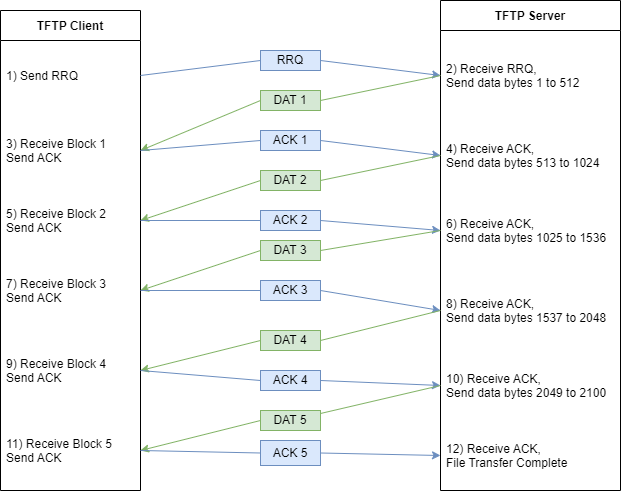

The diagram above was exported from draw.io. Its source (the exported page's mxGraphModel, read from the mxfile embedded in the PNG):
<mxGraphModel dx="779" dy="472" grid="1" gridSize="10" guides="1" tooltips="1" connect="1" arrows="1" fold="1" page="1" pageScale="1" pageWidth="850" pageHeight="1100" math="0" shadow="0">
  <root>
    <mxCell id="0" />
    <mxCell id="1" parent="0" />
    <mxCell id="bMMVtXFcQQYpn8iVTRHC-1" value="TFTP Client" style="swimlane;fontStyle=1;childLayout=stackLayout;horizontal=1;startSize=30;horizontalStack=0;resizeParent=1;resizeParentMax=0;resizeLast=0;collapsible=1;marginBottom=0;" vertex="1" parent="1">
      <mxGeometry x="40" y="50" width="140" height="480" as="geometry" />
    </mxCell>
    <mxCell id="bMMVtXFcQQYpn8iVTRHC-2" value="1) Send RRQ" style="text;strokeColor=none;fillColor=none;align=left;verticalAlign=middle;spacingLeft=4;spacingRight=4;overflow=hidden;points=[[0,0.5],[1,0.5]];portConstraint=eastwest;rotatable=0;" vertex="1" parent="bMMVtXFcQQYpn8iVTRHC-1">
      <mxGeometry y="30" width="140" height="70" as="geometry" />
    </mxCell>
    <mxCell id="bMMVtXFcQQYpn8iVTRHC-3" value="3) Receive Block 1&#10;Send ACK" style="text;strokeColor=none;fillColor=none;align=left;verticalAlign=middle;spacingLeft=4;spacingRight=4;overflow=hidden;points=[[0,0.5],[1,0.5]];portConstraint=eastwest;rotatable=0;" vertex="1" parent="bMMVtXFcQQYpn8iVTRHC-1">
      <mxGeometry y="100" width="140" height="80" as="geometry" />
    </mxCell>
    <mxCell id="bMMVtXFcQQYpn8iVTRHC-4" value="5) Receive Block 2&#10;Send ACK" style="text;strokeColor=none;fillColor=none;align=left;verticalAlign=middle;spacingLeft=4;spacingRight=4;overflow=hidden;points=[[0,0.5],[1,0.5]];portConstraint=eastwest;rotatable=0;" vertex="1" parent="bMMVtXFcQQYpn8iVTRHC-1">
      <mxGeometry y="180" width="140" height="60" as="geometry" />
    </mxCell>
    <mxCell id="bMMVtXFcQQYpn8iVTRHC-5" value="7) Receive Block 3&#10;Send ACK" style="text;strokeColor=none;fillColor=none;align=left;verticalAlign=middle;spacingLeft=4;spacingRight=4;overflow=hidden;points=[[0,0.5],[1,0.5]];portConstraint=eastwest;rotatable=0;" vertex="1" parent="bMMVtXFcQQYpn8iVTRHC-1">
      <mxGeometry y="240" width="140" height="80" as="geometry" />
    </mxCell>
    <mxCell id="bMMVtXFcQQYpn8iVTRHC-6" value="9) Receive Block 4&#10;Send ACK" style="text;strokeColor=none;fillColor=none;align=left;verticalAlign=middle;spacingLeft=4;spacingRight=4;overflow=hidden;points=[[0,0.5],[1,0.5]];portConstraint=eastwest;rotatable=0;" vertex="1" parent="bMMVtXFcQQYpn8iVTRHC-1">
      <mxGeometry y="320" width="140" height="80" as="geometry" />
    </mxCell>
    <mxCell id="Qv99BhfY6BbFWOJG-xfL-1" value="11) Receive Block 5&#10;Send ACK" style="text;strokeColor=none;fillColor=none;align=left;verticalAlign=middle;spacingLeft=4;spacingRight=4;overflow=hidden;points=[[0,0.5],[1,0.5]];portConstraint=eastwest;rotatable=0;" vertex="1" parent="bMMVtXFcQQYpn8iVTRHC-1">
      <mxGeometry y="400" width="140" height="80" as="geometry" />
    </mxCell>
    <mxCell id="bMMVtXFcQQYpn8iVTRHC-7" value="TFTP Server" style="swimlane;fontStyle=1;childLayout=stackLayout;horizontal=1;startSize=30;horizontalStack=0;resizeParent=1;resizeParentMax=0;resizeLast=0;collapsible=1;marginBottom=0;" vertex="1" parent="1">
      <mxGeometry x="480" y="40" width="180" height="490" as="geometry" />
    </mxCell>
    <mxCell id="bMMVtXFcQQYpn8iVTRHC-8" value="2) Receive RRQ, &#10;Send data bytes 1 to 512" style="text;strokeColor=none;fillColor=none;align=left;verticalAlign=middle;spacingLeft=4;spacingRight=4;overflow=hidden;points=[[0,0.5],[1,0.5]];portConstraint=eastwest;rotatable=0;" vertex="1" parent="bMMVtXFcQQYpn8iVTRHC-7">
      <mxGeometry y="30" width="180" height="90" as="geometry" />
    </mxCell>
    <mxCell id="bMMVtXFcQQYpn8iVTRHC-9" value="4) Receive ACK, &#10;Send data bytes 513 to 1024" style="text;strokeColor=none;fillColor=none;align=left;verticalAlign=middle;spacingLeft=4;spacingRight=4;overflow=hidden;points=[[0,0.5],[1,0.5]];portConstraint=eastwest;rotatable=0;" vertex="1" parent="bMMVtXFcQQYpn8iVTRHC-7">
      <mxGeometry y="120" width="180" height="70" as="geometry" />
    </mxCell>
    <mxCell id="bMMVtXFcQQYpn8iVTRHC-10" value="6) Receive ACK, &#10;Send data bytes 1025 to 1536" style="text;strokeColor=none;fillColor=none;align=left;verticalAlign=middle;spacingLeft=4;spacingRight=4;overflow=hidden;points=[[0,0.5],[1,0.5]];portConstraint=eastwest;rotatable=0;" vertex="1" parent="bMMVtXFcQQYpn8iVTRHC-7">
      <mxGeometry y="190" width="180" height="80" as="geometry" />
    </mxCell>
    <mxCell id="bMMVtXFcQQYpn8iVTRHC-11" value="8) Receive ACK, &#10;Send data bytes 1537 to 2048" style="text;strokeColor=none;fillColor=none;align=left;verticalAlign=middle;spacingLeft=4;spacingRight=4;overflow=hidden;points=[[0,0.5],[1,0.5]];portConstraint=eastwest;rotatable=0;" vertex="1" parent="bMMVtXFcQQYpn8iVTRHC-7">
      <mxGeometry y="270" width="180" height="80" as="geometry" />
    </mxCell>
    <mxCell id="bMMVtXFcQQYpn8iVTRHC-12" value="10) Receive ACK, &#10;Send data bytes 2049 to 2100" style="text;strokeColor=none;fillColor=none;align=left;verticalAlign=middle;spacingLeft=4;spacingRight=4;overflow=hidden;points=[[0,0.5],[1,0.5]];portConstraint=eastwest;rotatable=0;" vertex="1" parent="bMMVtXFcQQYpn8iVTRHC-7">
      <mxGeometry y="350" width="180" height="70" as="geometry" />
    </mxCell>
    <mxCell id="Qv99BhfY6BbFWOJG-xfL-2" value="12) Receive ACK, &#10;File Transfer Complete" style="text;strokeColor=none;fillColor=none;align=left;verticalAlign=middle;spacingLeft=4;spacingRight=4;overflow=hidden;points=[[0,0.5],[1,0.5]];portConstraint=eastwest;rotatable=0;" vertex="1" parent="bMMVtXFcQQYpn8iVTRHC-7">
      <mxGeometry y="420" width="180" height="70" as="geometry" />
    </mxCell>
    <mxCell id="bMMVtXFcQQYpn8iVTRHC-13" value="" style="endArrow=classic;html=1;rounded=0;exitX=1;exitY=0.5;exitDx=0;exitDy=0;entryX=0;entryY=0.5;entryDx=0;entryDy=0;endFill=1;startArrow=none;strokeColor=#6c8ebf;fillColor=#dae8fc;" edge="1" parent="1" source="bMMVtXFcQQYpn8iVTRHC-22" target="bMMVtXFcQQYpn8iVTRHC-8">
      <mxGeometry width="50" height="50" relative="1" as="geometry">
        <mxPoint x="380" y="220" as="sourcePoint" />
        <mxPoint x="430" y="170" as="targetPoint" />
      </mxGeometry>
    </mxCell>
    <mxCell id="bMMVtXFcQQYpn8iVTRHC-14" value="" style="endArrow=classic;html=1;rounded=0;entryX=1;entryY=0.5;entryDx=0;entryDy=0;exitX=0;exitY=0.5;exitDx=0;exitDy=0;startArrow=none;fillColor=#d5e8d4;strokeColor=#82b366;" edge="1" parent="1" source="bMMVtXFcQQYpn8iVTRHC-24" target="bMMVtXFcQQYpn8iVTRHC-3">
      <mxGeometry width="50" height="50" relative="1" as="geometry">
        <mxPoint x="380" y="210" as="sourcePoint" />
        <mxPoint x="430" y="160" as="targetPoint" />
      </mxGeometry>
    </mxCell>
    <mxCell id="bMMVtXFcQQYpn8iVTRHC-15" value="" style="endArrow=classic;html=1;rounded=0;entryX=0;entryY=0.5;entryDx=0;entryDy=0;exitX=1;exitY=0.5;exitDx=0;exitDy=0;startArrow=none;fillColor=#dae8fc;strokeColor=#6c8ebf;" edge="1" parent="1" source="bMMVtXFcQQYpn8iVTRHC-26" target="bMMVtXFcQQYpn8iVTRHC-9">
      <mxGeometry width="50" height="50" relative="1" as="geometry">
        <mxPoint x="510" y="160" as="sourcePoint" />
        <mxPoint x="210" y="195" as="targetPoint" />
      </mxGeometry>
    </mxCell>
    <mxCell id="bMMVtXFcQQYpn8iVTRHC-16" value="" style="endArrow=classic;html=1;rounded=0;entryX=1;entryY=0.5;entryDx=0;entryDy=0;exitX=0;exitY=0.5;exitDx=0;exitDy=0;startArrow=none;fillColor=#d5e8d4;strokeColor=#82b366;" edge="1" parent="1" source="bMMVtXFcQQYpn8iVTRHC-28" target="bMMVtXFcQQYpn8iVTRHC-4">
      <mxGeometry width="50" height="50" relative="1" as="geometry">
        <mxPoint x="190" y="190" as="sourcePoint" />
        <mxPoint x="490" y="195" as="targetPoint" />
      </mxGeometry>
    </mxCell>
    <mxCell id="bMMVtXFcQQYpn8iVTRHC-17" value="" style="endArrow=classic;html=1;rounded=0;entryX=0;entryY=0.5;entryDx=0;entryDy=0;exitX=1;exitY=0.5;exitDx=0;exitDy=0;startArrow=none;fillColor=#dae8fc;strokeColor=#6c8ebf;" edge="1" parent="1" source="bMMVtXFcQQYpn8iVTRHC-30" target="bMMVtXFcQQYpn8iVTRHC-10">
      <mxGeometry width="50" height="50" relative="1" as="geometry">
        <mxPoint x="490" y="210" as="sourcePoint" />
        <mxPoint x="190" y="240" as="targetPoint" />
      </mxGeometry>
    </mxCell>
    <mxCell id="bMMVtXFcQQYpn8iVTRHC-18" value="" style="endArrow=classic;html=1;rounded=0;entryX=1;entryY=0.5;entryDx=0;entryDy=0;exitX=0;exitY=0.5;exitDx=0;exitDy=0;startArrow=none;fillColor=#d5e8d4;strokeColor=#82b366;" edge="1" parent="1" source="bMMVtXFcQQYpn8iVTRHC-32" target="bMMVtXFcQQYpn8iVTRHC-5">
      <mxGeometry width="50" height="50" relative="1" as="geometry">
        <mxPoint x="190" y="175" as="sourcePoint" />
        <mxPoint x="490" y="180" as="targetPoint" />
      </mxGeometry>
    </mxCell>
    <mxCell id="bMMVtXFcQQYpn8iVTRHC-19" value="" style="endArrow=classic;html=1;rounded=0;entryX=0;entryY=0.5;entryDx=0;entryDy=0;exitX=1;exitY=0.5;exitDx=0;exitDy=0;startArrow=none;fillColor=#dae8fc;strokeColor=#6c8ebf;" edge="1" parent="1" source="bMMVtXFcQQYpn8iVTRHC-34" target="bMMVtXFcQQYpn8iVTRHC-11">
      <mxGeometry width="50" height="50" relative="1" as="geometry">
        <mxPoint x="490" y="180" as="sourcePoint" />
        <mxPoint x="190" y="210" as="targetPoint" />
      </mxGeometry>
    </mxCell>
    <mxCell id="bMMVtXFcQQYpn8iVTRHC-20" value="" style="endArrow=classic;html=1;rounded=0;entryX=1;entryY=0.5;entryDx=0;entryDy=0;exitX=0;exitY=0.5;exitDx=0;exitDy=0;startArrow=none;fillColor=#d5e8d4;strokeColor=#82b366;" edge="1" parent="1" source="bMMVtXFcQQYpn8iVTRHC-36" target="bMMVtXFcQQYpn8iVTRHC-6">
      <mxGeometry width="50" height="50" relative="1" as="geometry">
        <mxPoint x="500" y="190" as="sourcePoint" />
        <mxPoint x="200" y="220" as="targetPoint" />
      </mxGeometry>
    </mxCell>
    <mxCell id="bMMVtXFcQQYpn8iVTRHC-21" value="" style="endArrow=classic;html=1;rounded=0;entryX=0;entryY=0.5;entryDx=0;entryDy=0;exitX=1;exitY=0.5;exitDx=0;exitDy=0;startArrow=none;fillColor=#dae8fc;strokeColor=#6c8ebf;" edge="1" parent="1" source="bMMVtXFcQQYpn8iVTRHC-38" target="bMMVtXFcQQYpn8iVTRHC-12">
      <mxGeometry width="50" height="50" relative="1" as="geometry">
        <mxPoint x="490" y="220" as="sourcePoint" />
        <mxPoint x="190" y="250" as="targetPoint" />
      </mxGeometry>
    </mxCell>
    <mxCell id="bMMVtXFcQQYpn8iVTRHC-22" value="RRQ" style="text;html=1;strokeColor=#6c8ebf;fillColor=#dae8fc;align=center;verticalAlign=middle;whiteSpace=wrap;rounded=0;" vertex="1" parent="1">
      <mxGeometry x="300" y="90" width="60" height="20" as="geometry" />
    </mxCell>
    <mxCell id="bMMVtXFcQQYpn8iVTRHC-23" value="" style="endArrow=none;html=1;rounded=0;exitX=1;exitY=0.5;exitDx=0;exitDy=0;entryX=0;entryY=0.5;entryDx=0;entryDy=0;endFill=1;strokeColor=#6c8ebf;fillColor=#dae8fc;" edge="1" parent="1" source="bMMVtXFcQQYpn8iVTRHC-2" target="bMMVtXFcQQYpn8iVTRHC-22">
      <mxGeometry width="50" height="50" relative="1" as="geometry">
        <mxPoint x="180" y="95" as="sourcePoint" />
        <mxPoint x="480" y="95" as="targetPoint" />
      </mxGeometry>
    </mxCell>
    <mxCell id="bMMVtXFcQQYpn8iVTRHC-24" value="DAT 1" style="text;html=1;strokeColor=#82b366;fillColor=#d5e8d4;align=center;verticalAlign=middle;whiteSpace=wrap;rounded=0;" vertex="1" parent="1">
      <mxGeometry x="300" y="130" width="60" height="20" as="geometry" />
    </mxCell>
    <mxCell id="bMMVtXFcQQYpn8iVTRHC-25" value="" style="endArrow=none;html=1;rounded=0;entryX=1;entryY=0.5;entryDx=0;entryDy=0;exitX=0;exitY=0.5;exitDx=0;exitDy=0;fillColor=#d5e8d4;strokeColor=#82b366;" edge="1" parent="1" source="bMMVtXFcQQYpn8iVTRHC-8" target="bMMVtXFcQQYpn8iVTRHC-24">
      <mxGeometry width="50" height="50" relative="1" as="geometry">
        <mxPoint x="480" y="95" as="sourcePoint" />
        <mxPoint x="180" y="130" as="targetPoint" />
      </mxGeometry>
    </mxCell>
    <mxCell id="bMMVtXFcQQYpn8iVTRHC-26" value="ACK 1" style="text;html=1;strokeColor=#6c8ebf;fillColor=#dae8fc;align=center;verticalAlign=middle;whiteSpace=wrap;rounded=0;" vertex="1" parent="1">
      <mxGeometry x="300" y="170" width="60" height="20" as="geometry" />
    </mxCell>
    <mxCell id="bMMVtXFcQQYpn8iVTRHC-27" value="" style="endArrow=none;html=1;rounded=0;entryX=0;entryY=0.5;entryDx=0;entryDy=0;exitX=1;exitY=0.5;exitDx=0;exitDy=0;fillColor=#dae8fc;strokeColor=#6c8ebf;" edge="1" parent="1" source="bMMVtXFcQQYpn8iVTRHC-3" target="bMMVtXFcQQYpn8iVTRHC-26">
      <mxGeometry width="50" height="50" relative="1" as="geometry">
        <mxPoint x="180" y="160" as="sourcePoint" />
        <mxPoint x="480" y="165" as="targetPoint" />
      </mxGeometry>
    </mxCell>
    <mxCell id="bMMVtXFcQQYpn8iVTRHC-28" value="DAT 2" style="text;html=1;strokeColor=#82b366;fillColor=#d5e8d4;align=center;verticalAlign=middle;whiteSpace=wrap;rounded=0;" vertex="1" parent="1">
      <mxGeometry x="300" y="210" width="60" height="20" as="geometry" />
    </mxCell>
    <mxCell id="bMMVtXFcQQYpn8iVTRHC-29" value="" style="endArrow=none;html=1;rounded=0;entryX=1;entryY=0.5;entryDx=0;entryDy=0;exitX=0;exitY=0.5;exitDx=0;exitDy=0;fillColor=#d5e8d4;strokeColor=#82b366;" edge="1" parent="1" source="bMMVtXFcQQYpn8iVTRHC-9" target="bMMVtXFcQQYpn8iVTRHC-28">
      <mxGeometry width="50" height="50" relative="1" as="geometry">
        <mxPoint x="480" y="165" as="sourcePoint" />
        <mxPoint x="180" y="210" as="targetPoint" />
      </mxGeometry>
    </mxCell>
    <mxCell id="bMMVtXFcQQYpn8iVTRHC-30" value="ACK 2" style="text;html=1;strokeColor=#6c8ebf;fillColor=#dae8fc;align=center;verticalAlign=middle;whiteSpace=wrap;rounded=0;" vertex="1" parent="1">
      <mxGeometry x="300" y="250" width="60" height="20" as="geometry" />
    </mxCell>
    <mxCell id="bMMVtXFcQQYpn8iVTRHC-31" value="" style="endArrow=none;html=1;rounded=0;entryX=0;entryY=0.5;entryDx=0;entryDy=0;exitX=1;exitY=0.5;exitDx=0;exitDy=0;fillColor=#dae8fc;strokeColor=#6c8ebf;" edge="1" parent="1" source="bMMVtXFcQQYpn8iVTRHC-4" target="bMMVtXFcQQYpn8iVTRHC-30">
      <mxGeometry width="50" height="50" relative="1" as="geometry">
        <mxPoint x="180" y="210" as="sourcePoint" />
        <mxPoint x="480" y="220" as="targetPoint" />
      </mxGeometry>
    </mxCell>
    <mxCell id="bMMVtXFcQQYpn8iVTRHC-32" value="DAT 3" style="text;html=1;strokeColor=#82b366;fillColor=#d5e8d4;align=center;verticalAlign=middle;whiteSpace=wrap;rounded=0;" vertex="1" parent="1">
      <mxGeometry x="300" y="280" width="60" height="20" as="geometry" />
    </mxCell>
    <mxCell id="bMMVtXFcQQYpn8iVTRHC-33" value="" style="endArrow=none;html=1;rounded=0;entryX=1;entryY=0.5;entryDx=0;entryDy=0;exitX=0;exitY=0.5;exitDx=0;exitDy=0;fillColor=#d5e8d4;strokeColor=#82b366;" edge="1" parent="1" source="bMMVtXFcQQYpn8iVTRHC-10" target="bMMVtXFcQQYpn8iVTRHC-32">
      <mxGeometry width="50" height="50" relative="1" as="geometry">
        <mxPoint x="480" y="220" as="sourcePoint" />
        <mxPoint x="180" y="260" as="targetPoint" />
      </mxGeometry>
    </mxCell>
    <mxCell id="bMMVtXFcQQYpn8iVTRHC-34" value="ACK 3" style="text;html=1;strokeColor=#6c8ebf;fillColor=#dae8fc;align=center;verticalAlign=middle;whiteSpace=wrap;rounded=0;" vertex="1" parent="1">
      <mxGeometry x="300" y="320" width="60" height="20" as="geometry" />
    </mxCell>
    <mxCell id="bMMVtXFcQQYpn8iVTRHC-35" value="" style="endArrow=none;html=1;rounded=0;entryX=0;entryY=0.5;entryDx=0;entryDy=0;exitX=1;exitY=0.5;exitDx=0;exitDy=0;fillColor=#dae8fc;strokeColor=#6c8ebf;" edge="1" parent="1" source="bMMVtXFcQQYpn8iVTRHC-5" target="bMMVtXFcQQYpn8iVTRHC-34">
      <mxGeometry width="50" height="50" relative="1" as="geometry">
        <mxPoint x="180" y="260" as="sourcePoint" />
        <mxPoint x="480" y="280" as="targetPoint" />
      </mxGeometry>
    </mxCell>
    <mxCell id="bMMVtXFcQQYpn8iVTRHC-36" value="DAT 4" style="text;html=1;strokeColor=#82b366;fillColor=#d5e8d4;align=center;verticalAlign=middle;whiteSpace=wrap;rounded=0;" vertex="1" parent="1">
      <mxGeometry x="300" y="370" width="60" height="20" as="geometry" />
    </mxCell>
    <mxCell id="bMMVtXFcQQYpn8iVTRHC-37" value="" style="endArrow=none;html=1;rounded=0;entryX=1;entryY=0.5;entryDx=0;entryDy=0;exitX=0;exitY=0.5;exitDx=0;exitDy=0;fillColor=#d5e8d4;strokeColor=#82b366;" edge="1" parent="1" source="bMMVtXFcQQYpn8iVTRHC-11" target="bMMVtXFcQQYpn8iVTRHC-36">
      <mxGeometry width="50" height="50" relative="1" as="geometry">
        <mxPoint x="480" y="280" as="sourcePoint" />
        <mxPoint x="180" y="320" as="targetPoint" />
      </mxGeometry>
    </mxCell>
    <mxCell id="bMMVtXFcQQYpn8iVTRHC-38" value="ACK 4" style="text;html=1;strokeColor=#6c8ebf;fillColor=#dae8fc;align=center;verticalAlign=middle;whiteSpace=wrap;rounded=0;" vertex="1" parent="1">
      <mxGeometry x="300" y="410" width="60" height="20" as="geometry" />
    </mxCell>
    <mxCell id="bMMVtXFcQQYpn8iVTRHC-39" value="" style="endArrow=none;html=1;rounded=0;entryX=0;entryY=0.5;entryDx=0;entryDy=0;exitX=1;exitY=0.5;exitDx=0;exitDy=0;fillColor=#dae8fc;strokeColor=#6c8ebf;" edge="1" parent="1" source="bMMVtXFcQQYpn8iVTRHC-6" target="bMMVtXFcQQYpn8iVTRHC-38">
      <mxGeometry width="50" height="50" relative="1" as="geometry">
        <mxPoint x="180" y="320" as="sourcePoint" />
        <mxPoint x="480" y="335" as="targetPoint" />
      </mxGeometry>
    </mxCell>
    <mxCell id="Qv99BhfY6BbFWOJG-xfL-3" value="" style="endArrow=classic;html=1;rounded=0;strokeColor=#82b366;exitX=0;exitY=0.5;exitDx=0;exitDy=0;startArrow=none;fillColor=#d5e8d4;entryX=1;entryY=0.5;entryDx=0;entryDy=0;" edge="1" parent="1" source="Qv99BhfY6BbFWOJG-xfL-4" target="Qv99BhfY6BbFWOJG-xfL-1">
      <mxGeometry width="50" height="50" relative="1" as="geometry">
        <mxPoint x="390" y="360" as="sourcePoint" />
        <mxPoint x="440" y="310" as="targetPoint" />
      </mxGeometry>
    </mxCell>
    <mxCell id="Qv99BhfY6BbFWOJG-xfL-4" value="DAT 5" style="text;html=1;strokeColor=#82b366;fillColor=#d5e8d4;align=center;verticalAlign=middle;whiteSpace=wrap;rounded=0;" vertex="1" parent="1">
      <mxGeometry x="300" y="450" width="60" height="20" as="geometry" />
    </mxCell>
    <mxCell id="Qv99BhfY6BbFWOJG-xfL-5" value="" style="endArrow=none;html=1;rounded=0;strokeColor=#82b366;exitX=0;exitY=0.5;exitDx=0;exitDy=0;fillColor=#d5e8d4;" edge="1" parent="1" source="bMMVtXFcQQYpn8iVTRHC-12" target="Qv99BhfY6BbFWOJG-xfL-4">
      <mxGeometry width="50" height="50" relative="1" as="geometry">
        <mxPoint x="480" y="425" as="sourcePoint" />
        <mxPoint x="180" y="477.7027027027028" as="targetPoint" />
      </mxGeometry>
    </mxCell>
    <mxCell id="Qv99BhfY6BbFWOJG-xfL-6" value="" style="endArrow=classic;html=1;rounded=0;strokeColor=#6c8ebf;exitX=1;exitY=0.5;exitDx=0;exitDy=0;entryX=0;entryY=0.5;entryDx=0;entryDy=0;startArrow=none;fillColor=#dae8fc;" edge="1" parent="1" source="Qv99BhfY6BbFWOJG-xfL-7" target="Qv99BhfY6BbFWOJG-xfL-2">
      <mxGeometry width="50" height="50" relative="1" as="geometry">
        <mxPoint x="210" y="510" as="sourcePoint" />
        <mxPoint x="600" y="370" as="targetPoint" />
      </mxGeometry>
    </mxCell>
    <mxCell id="Qv99BhfY6BbFWOJG-xfL-7" value="ACK 5" style="text;html=1;strokeColor=#6c8ebf;fillColor=#dae8fc;align=center;verticalAlign=middle;whiteSpace=wrap;rounded=0;" vertex="1" parent="1">
      <mxGeometry x="300" y="480" width="60" height="25" as="geometry" />
    </mxCell>
    <mxCell id="Qv99BhfY6BbFWOJG-xfL-8" value="" style="endArrow=none;html=1;rounded=0;strokeColor=#6c8ebf;exitX=1;exitY=0.5;exitDx=0;exitDy=0;entryX=0;entryY=0.5;entryDx=0;entryDy=0;fillColor=#dae8fc;" edge="1" parent="1" source="Qv99BhfY6BbFWOJG-xfL-1" target="Qv99BhfY6BbFWOJG-xfL-7">
      <mxGeometry width="50" height="50" relative="1" as="geometry">
        <mxPoint x="180" y="490" as="sourcePoint" />
        <mxPoint x="480" y="495" as="targetPoint" />
      </mxGeometry>
    </mxCell>
  </root>
</mxGraphModel>